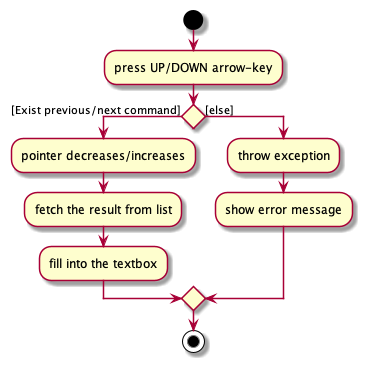

The diagram above was rendered by PlantUML. Its source (embedded in the PNG):
@startuml

start
:press UP/DOWN arrow-key;

if () then ([Exist previous/next command])
  :pointer decreases/increases;
  :fetch the result from list;
  :fill into the textbox;
else ([else])
  :throw exception;
  :show error message;
endif

stop

@enduml